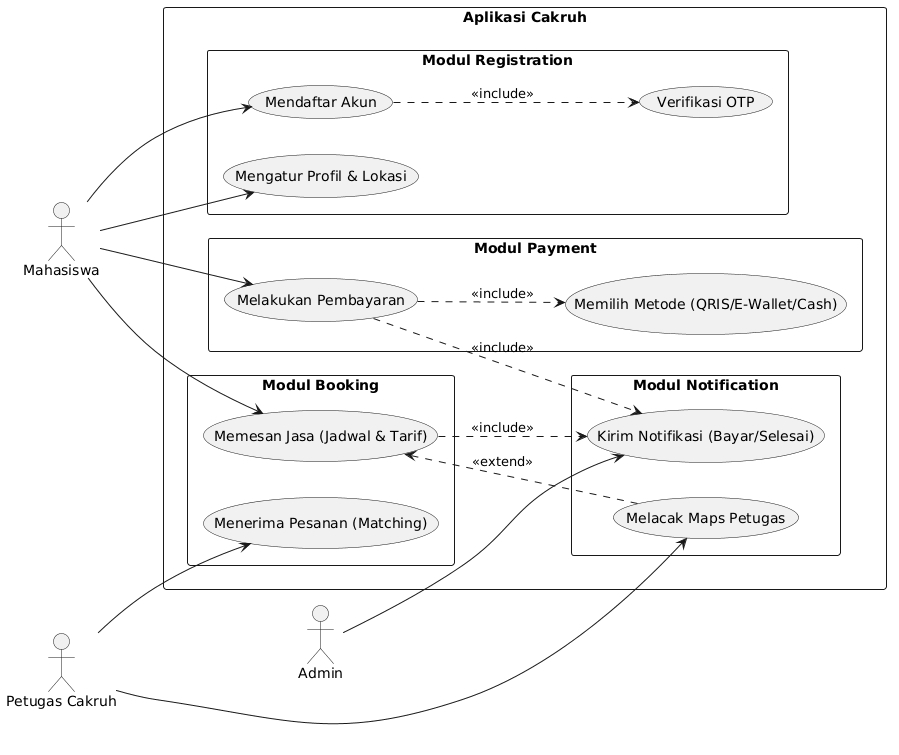

The diagram above was rendered by PlantUML. Its source (embedded in the PNG):
@startuml
left to right direction
skinparam packageStyle rectangle

actor Mahasiswa
actor "Petugas Cakruh" as Petugas
actor Admin

package "Aplikasi Cakruh" {
  
  package "Modul Registration" {
    usecase "Mendaftar Akun" as UC1
    usecase "Verifikasi OTP" as UC2
    usecase "Mengatur Profil & Lokasi" as UC3
  }
  
  package "Modul Booking" {
    usecase "Memesan Jasa (Jadwal & Tarif)" as UC4
    usecase "Menerima Pesanan (Matching)" as UC5
  }
  
  package "Modul Payment" {
    usecase "Melakukan Pembayaran" as UC6
    usecase "Memilih Metode (QRIS/E-Wallet/Cash)" as UC7
  }
  
  package "Modul Notification" {
    usecase "Melacak Maps Petugas" as UC8
    usecase "Kirim Notifikasi (Bayar/Selesai)" as UC9
  }
}

' Relasi Registration
Mahasiswa --> UC1
UC1 ..> UC2 : <<include>>
Mahasiswa --> UC3

' Relasi Booking
Mahasiswa --> UC4
Petugas --> UC5

' Relasi Payment
Mahasiswa --> UC6
UC6 ..> UC7 : <<include>>

' Relasi Notification
UC8 ..> UC4 : <<extend>> 
Petugas --> UC8
Admin --> UC9
UC4 ..> UC9 : <<include>>
UC6 ..> UC9 : <<include>>
@enduml